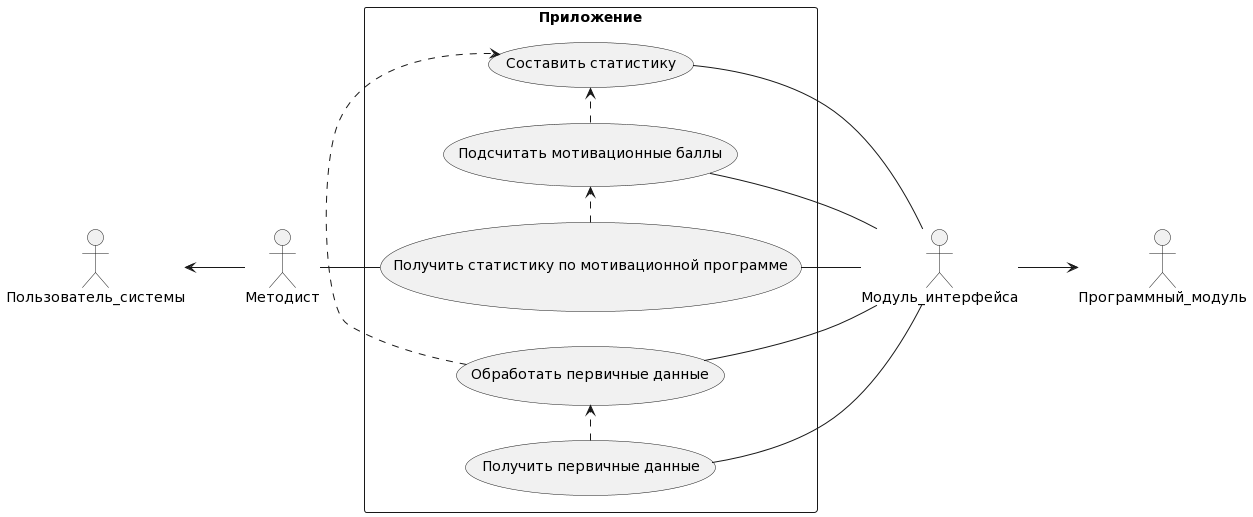

The diagram above was rendered by PlantUML. Its source (embedded in the PNG):
@startuml
skinparam monochrome true
hide circle
hide methods
left to right direction
skinparam packageStyle rectangle

actor "Пользователь_системы"
actor "Методист"
actor "Модуль_интерфейса" 
actor "Программный_модуль" 

Модуль_интерфейса --> Программный_модуль

rectangle Приложение {

usecase case1 as "Получить статистику по мотивационной программе"
usecase case2 as "Подсчитать мотивационные баллы"
usecase case5 as "Составить статистику"
usecase case3 as "Получить первичные данные"
usecase case4 as "Обработать первичные данные"
 Пользователь_системы <-- Методист
 Методист -- case1
 (case1) .> (case2)
 (case2) .> (case5)  
 (case4) .> (case5) 
 (case3) .> (case4)
 case1 -- Модуль_интерфейса 
 case2 -- Модуль_интерфейса
 case3 -- Модуль_интерфейса
 case4 -- Модуль_интерфейса 
 case5 -- Модуль_интерфейса 
}
@enduml